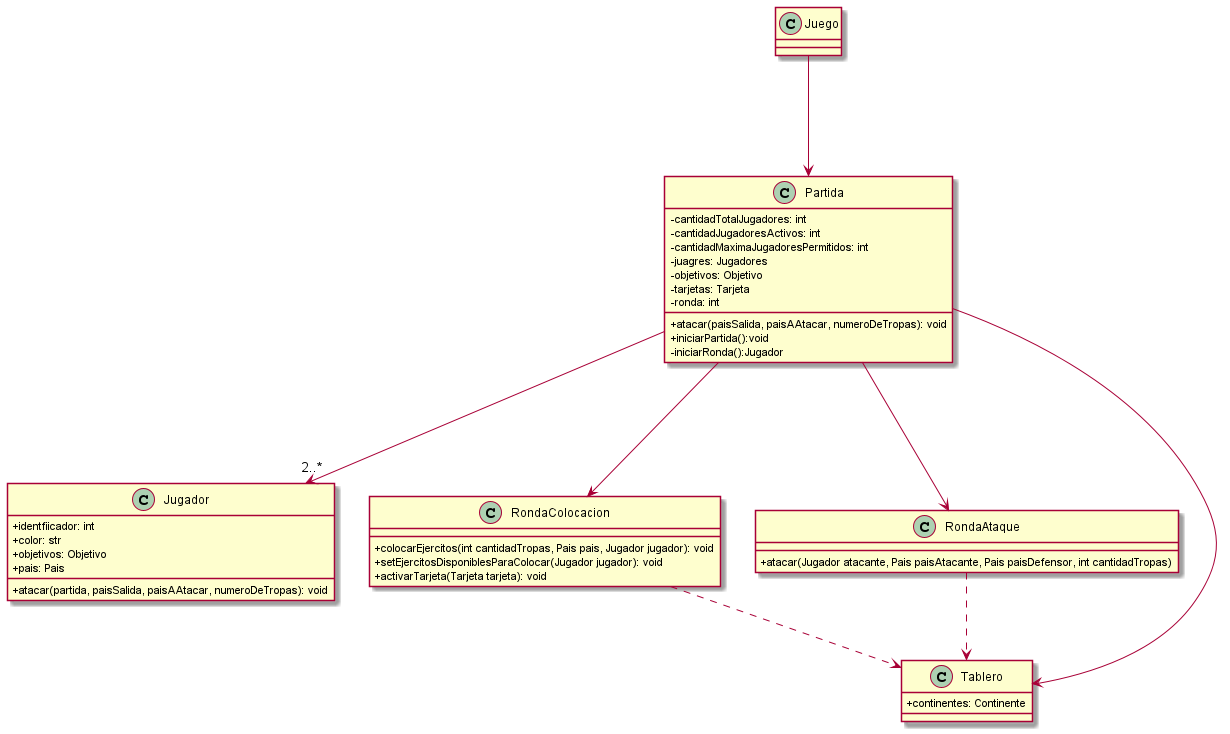

The diagram above was rendered by PlantUML. Its source (embedded in the PNG):
@startuml
skinparam classAttributeIconSize 0

class Juego {

}

class Partida{
        - cantidadTotalJugadores: int
        - cantidadJugadoresActivos: int
        - cantidadMaximaJugadoresPermitidos: int
        - juagres: Jugadores
        - objetivos: Objetivo
        - tarjetas: Tarjeta
        - ronda: int

        +atacar(paisSalida, paisAAtacar, numeroDeTropas): void
        +iniciarPartida():void
        -iniciarRonda():Jugador
}

class Jugador{
        +identfiicador: int 
        + color: str
        +objetivos: Objetivo
        +pais: Pais
        
        +atacar(partida, paisSalida, paisAAtacar, numeroDeTropas): void

}

class RondaColocacion{
    +colocarEjercitos(int cantidadTropas, Pais pais, Jugador jugador): void
    +setEjercitosDisponiblesParaColocar(Jugador jugador): void
    +activarTarjeta(Tarjeta tarjeta): void

}
class RondaAtaque{
    + atacar(Jugador atacante, Pais paisAtacante, Pais paisDefensor, int cantidadTropas)
}
class Tablero{
        +continentes: Continente
} 


Juego ---> Partida
Partida --->"2..*" Jugador
Partida ---> RondaColocacion
Partida ---> RondaAtaque
RondaColocacion ..>Tablero
RondaAtaque ..>Tablero
Partida ---> Tablero

@enduml